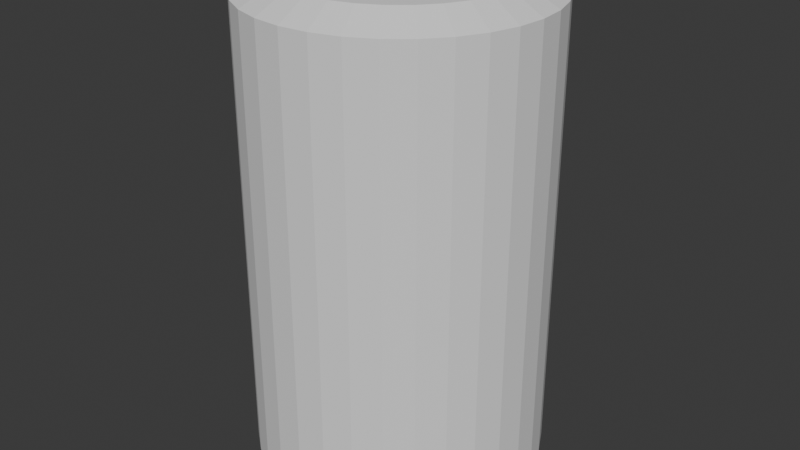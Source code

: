 # Source: dan_soda.blend  (saved by Blender 4.0.36; exported with 4.5.12 LTS)
import bpy
from mathutils import Matrix  # noqa: F401  (used for matrix-valued properties, if any)

bpy.ops.wm.read_factory_settings(use_empty=True)
scene = bpy.context.scene
scene.name = 'Scene'

# ---- collections
col_collection = bpy.data.collections.new('Collection'); scene.collection.children.link(col_collection)

# ---- world
world_world = bpy.data.worlds.new('World'); scene.world = world_world
world_world.use_nodes = True; world_world.node_tree.nodes.clear()
_N = world_world.node_tree.nodes; _L = world_world.node_tree.links
n0 = _N.new('ShaderNodeOutputWorld'); n0.name = 'World Output'; n0.location = (300, 300)
n1 = _N.new('ShaderNodeBackground'); n1.name = 'Background'; n1.location = (10, 300)
n1.inputs[0].default_value = (0.05088, 0.05088, 0.05088, 1.0)
_L.new(n1.outputs[0], n0.inputs[0])
n0.is_active_output = True
world_world.color = (0.05088, 0.05088, 0.05088)
world_world.use_sun_shadow = False
world_world.sun_shadow_jitter_overblur = 0.0

# ---- meshes
me_cylinder = bpy.data.meshes.new('Cylinder')
me_cylinder.from_pydata([(0.5346, 0.05508, 1.64), (0.6075, 0.05402, 1.64), (0.6179, 0.05088, 1.64), (0.6274, 0.04579, 1.64), (0.6357, 0.03894, 1.64), (0.6426, 0.0306, 1.64), (0.6477, 0.02108, 1.64), (0.6508, 0.01074, 1.64), (0.6519, 4.019e-09, 1.64), (0.6508, -0.01074, 1.64), (0.6477, -0.02108, 1.64), (0.6426, -0.0306, 1.64), (0.6357, -0.03894, 1.64), (0.6274, -0.04579, 1.64), (0.6179, -0.05088, 1.64), (0.6075, -0.05402, 1.64), (0.5346, -0.05508, 1.64), (0.4616, -0.05402, 1.64), (0.4512, -0.05088, 1.64), (0.4417, -0.04579, 1.64), (0.4334, -0.03894, 1.64), (0.4265, -0.0306, 1.64), (0.4214, -0.02108, 1.64), (0.4183, -0.01074, 1.64), (0.4172, 4.019e-09, 1.64), (0.4183, 0.01074, 1.64), (0.4214, 0.02108, 1.64), (0.4265, 0.0306, 1.64), (0.4334, 0.03894, 1.64), (0.4417, 0.04579, 1.64), (0.4512, 0.05088, 1.64), (0.4616, 0.05402, 1.64), (0.1951, 0.9808, 1.575), (0.0, 1.0, 1.575), (0.3827, 0.9239, 1.575), (0.5556, 0.8315, 1.575), (0.7071, 0.7071, 1.575), (0.8315, 0.5556, 1.575), (0.9239, 0.3827, 1.575), (0.9808, 0.1951, 1.575), (1.0, 0.0, 1.575), (0.9808, -0.1951, 1.575), (0.9239, -0.3827, 1.575), (0.8315, -0.5556, 1.575), (0.7071, -0.7071, 1.575), (0.5556, -0.8315, 1.575), (0.3827, -0.9239, 1.575), (0.1951, -0.9808, 1.575), (0.0, -1.0, 1.575), (-0.1951, -0.9808, 1.575), (-0.3827, -0.9239, 1.575), (-0.5556, -0.8315, 1.575), (-0.7071, -0.7071, 1.575), (-0.8315, -0.5556, 1.575), (-0.9239, -0.3827, 1.575), (-0.9808, -0.1951, 1.575), (-1.0, 0.0, 1.575), (-0.9808, 0.1951, 1.575), (-0.9239, 0.3827, 1.575), (-0.8315, 0.5556, 1.575), (-0.7071, 0.7071, 1.575), (-0.5556, 0.8315, 1.575), (-0.3827, 0.9239, 1.575), (-0.1951, 0.9808, 1.575), (0.1545, 0.7766, 1.691), (0.0, 0.7918, 1.691), (0.303, 0.7315, 1.691), (0.4399, 0.6584, 1.691), (0.5599, 0.5599, 1.691), (0.6584, 0.4399, 1.691), (0.7315, 0.303, 1.691), (0.7766, 0.1545, 1.691), (0.7918, 0.0, 1.691), (0.7766, -0.1545, 1.691), (0.7315, -0.303, 1.691), (0.6584, -0.4399, 1.691), (0.5599, -0.5599, 1.691), (0.4399, -0.6584, 1.691), (0.303, -0.7315, 1.691), (0.1545, -0.7766, 1.691), (0.0, -0.7918, 1.691), (-0.1545, -0.7766, 1.691), (-0.303, -0.7315, 1.691), (-0.4399, -0.6584, 1.691), (-0.5599, -0.5599, 1.691), (-0.6584, -0.4399, 1.691), (-0.7315, -0.303, 1.691), (-0.7766, -0.1545, 1.691), (-0.7918, 0.0, 1.691), (-0.7766, 0.1545, 1.691), (-0.7315, 0.303, 1.691), (-0.6584, 0.4399, 1.691), (-0.5599, 0.5599, 1.691), (-0.4399, 0.6584, 1.691), (-0.303, 0.7315, 1.691), (-0.1545, 0.7766, 1.691), (0.0, 0.6812, -1.64), (0.1329, 0.6681, -1.64), (0.2607, 0.6293, -1.64), (0.3785, 0.5664, -1.64), (0.4817, 0.4817, -1.64), (0.5664, 0.3785, -1.64), (0.6293, 0.2607, -1.64), (0.6681, 0.1329, -1.64), (0.6812, 0.0, -1.64), (0.6681, -0.1329, -1.64), (0.6293, -0.2607, -1.64), (0.5664, -0.3785, -1.64), (0.4817, -0.4817, -1.64), (0.3785, -0.5664, -1.64), (0.2607, -0.6293, -1.64), (0.1329, -0.6681, -1.64), (0.0, -0.6812, -1.64), (-0.1329, -0.6681, -1.64), (-0.2607, -0.6293, -1.64), (-0.3785, -0.5664, -1.64), (-0.4817, -0.4817, -1.64), (-0.5664, -0.3785, -1.64), (-0.6293, -0.2607, -1.64), (-0.6681, -0.1329, -1.64), (-0.6812, 0.0, -1.64), (-0.6681, 0.1329, -1.64), (-0.6293, 0.2607, -1.64), (-0.5664, 0.3785, -1.64), (-0.4817, 0.4817, -1.64), (-0.3785, 0.5664, -1.64), (-0.2607, 0.6293, -1.64), (-0.1329, 0.6681, -1.64), (0.1951, 0.9808, -1.575), (0.0, 1.0, -1.575), (0.3827, 0.9239, -1.575), (0.5556, 0.8315, -1.575), (0.7071, 0.7071, -1.575), (0.8315, 0.5556, -1.575), (0.9239, 0.3827, -1.575), (0.9808, 0.1951, -1.575), (1.0, 0.0, -1.575), (0.9808, -0.1951, -1.575), (0.9239, -0.3827, -1.575), (0.8315, -0.5556, -1.575), (0.7071, -0.7071, -1.575), (0.5556, -0.8315, -1.575), (0.3827, -0.9239, -1.575), (0.1951, -0.9808, -1.575), (0.0, -1.0, -1.575), (-0.1951, -0.9808, -1.575), (-0.3827, -0.9239, -1.575), (-0.5556, -0.8315, -1.575), (-0.7071, -0.7071, -1.575), (-0.8315, -0.5556, -1.575), (-0.9239, -0.3827, -1.575), (-0.9808, -0.1951, -1.575), (-1.0, 0.0, -1.575), (-0.9808, 0.1951, -1.575), (-0.9239, 0.3827, -1.575), (-0.8315, 0.5556, -1.575), (-0.7071, 0.7071, -1.575), (-0.5556, 0.8315, -1.575), (-0.3827, 0.9239, -1.575), (-0.1951, 0.9808, -1.575), (0.1545, 0.7766, -1.691), (0.0, 0.7918, -1.691), (0.303, 0.7315, -1.691), (0.4399, 0.6584, -1.691), (0.5599, 0.5599, -1.691), (0.6584, 0.4399, -1.691), (0.7315, 0.303, -1.691), (0.7766, 0.1545, -1.691), (0.7918, 0.0, -1.691), (0.7766, -0.1545, -1.691), (0.7315, -0.303, -1.691), (0.6584, -0.4399, -1.691), (0.5599, -0.5599, -1.691), (0.4399, -0.6584, -1.691), (0.303, -0.7315, -1.691), (0.1545, -0.7766, -1.691), (0.0, -0.7918, -1.691), (-0.1545, -0.7766, -1.691), (-0.303, -0.7315, -1.691), (-0.4399, -0.6584, -1.691), (-0.5599, -0.5599, -1.691), (-0.6584, -0.4399, -1.691), (-0.7315, -0.303, -1.691), (-0.7766, -0.1545, -1.691), (-0.7918, 0.0, -1.691), (-0.7766, 0.1545, -1.691), (-0.7315, 0.303, -1.691), (-0.6584, 0.4399, -1.691), (-0.5599, 0.5599, -1.691), (-0.4399, 0.6584, -1.691), (-0.303, 0.7315, -1.691), (-0.1545, 0.7766, -1.691), (0.1329, 0.6681, 1.64), (0.0, 0.6812, 1.64), (0.2607, 0.6293, 1.64), (0.3785, 0.5664, 1.64), (0.4817, 0.4817, 1.64), (0.5664, 0.3785, 1.64), (0.6293, 0.2607, 1.64), (0.6681, 0.1329, 1.64), (0.6812, 0.0, 1.64), (0.6681, -0.1329, 1.64), (0.6293, -0.2607, 1.64), (0.5664, -0.3785, 1.64), (0.4817, -0.4817, 1.64), (0.3785, -0.5664, 1.64), (0.2607, -0.6293, 1.64), (0.1329, -0.6681, 1.64), (0.0, -0.6812, 1.64), (-0.1329, -0.6681, 1.64), (-0.2607, -0.6293, 1.64), (-0.3785, -0.5664, 1.64), (-0.4817, -0.4817, 1.64), (-0.5664, -0.3785, 1.64), (-0.6293, -0.2607, 1.64), (-0.6681, -0.1329, 1.64), (-0.6812, 0.0, 1.64), (-0.6681, 0.1329, 1.64), (-0.6293, 0.2607, 1.64), (-0.5664, 0.3785, 1.64), (-0.4817, 0.4817, 1.64), (-0.3785, 0.5664, 1.64), (-0.2607, 0.6293, 1.64), (-0.1329, 0.6681, 1.64)], [], [(95, 63, 62, 94), (1, 0, 31, 30, 29, 28, 27, 26, 25, 24, 23, 22, 21, 20, 19, 18, 17, 16, 15, 14, 13, 12, 11, 10, 9, 8, 7, 6, 5, 4, 3, 2), (65, 64, 32, 33), (64, 66, 34, 32), (66, 67, 35, 34), (67, 68, 36, 35), (68, 69, 37, 36), (69, 70, 38, 37), (70, 71, 39, 38), (71, 72, 40, 39), (72, 73, 41, 40), (73, 74, 42, 41), (74, 75, 43, 42), (75, 76, 44, 43), (76, 77, 45, 44), (77, 78, 46, 45), (78, 79, 47, 46), (79, 80, 48, 47), (80, 81, 49, 48), (81, 82, 50, 49), (82, 83, 51, 50), (83, 84, 52, 51), (84, 85, 53, 52), (85, 86, 54, 53), (86, 87, 55, 54), (87, 88, 56, 55), (88, 89, 57, 56), (89, 90, 58, 57), (90, 91, 59, 58), (91, 92, 60, 59), (92, 93, 61, 60), (93, 94, 62, 61), (33, 32, 128, 129), (95, 65, 33, 63), (193, 192, 64, 65), (192, 194, 66, 64), (194, 195, 67, 66), (195, 196, 68, 67), (196, 197, 69, 68), (197, 198, 70, 69), (198, 199, 71, 70), (199, 200, 72, 71), (200, 201, 73, 72), (201, 202, 74, 73), (202, 203, 75, 74), (203, 204, 76, 75), (204, 205, 77, 76), (205, 206, 78, 77), (206, 207, 79, 78), (207, 208, 80, 79), (208, 209, 81, 80), (209, 210, 82, 81), (210, 211, 83, 82), (211, 212, 84, 83), (212, 213, 85, 84), (213, 214, 86, 85), (214, 215, 87, 86), (215, 216, 88, 87), (216, 217, 89, 88), (217, 218, 90, 89), (218, 219, 91, 90), (219, 220, 92, 91), (220, 221, 93, 92), (221, 222, 94, 93), (222, 223, 95, 94), (223, 193, 65, 95), (32, 34, 130, 128), (97, 98, 99, 100, 101, 102, 103, 104, 105, 106, 107, 108, 109, 110, 111, 112, 113, 114, 115, 116, 117, 118, 119, 120, 121, 122, 123, 124, 125, 126, 127, 96), (161, 129, 128, 160), (160, 128, 130, 162), (162, 130, 131, 163), (163, 131, 132, 164), (164, 132, 133, 165), (165, 133, 134, 166), (166, 134, 135, 167), (167, 135, 136, 168), (168, 136, 137, 169), (169, 137, 138, 170), (170, 138, 139, 171), (171, 139, 140, 172), (172, 140, 141, 173), (173, 141, 142, 174), (174, 142, 143, 175), (175, 143, 144, 176), (176, 144, 145, 177), (177, 145, 146, 178), (178, 146, 147, 179), (179, 147, 148, 180), (180, 148, 149, 181), (181, 149, 150, 182), (182, 150, 151, 183), (183, 151, 152, 184), (184, 152, 153, 185), (185, 153, 154, 186), (186, 154, 155, 187), (187, 155, 156, 188), (188, 156, 157, 189), (189, 157, 158, 190), (158, 159, 191, 190), (191, 159, 129, 161), (96, 161, 160, 97), (97, 160, 162, 98), (98, 162, 163, 99), (99, 163, 164, 100), (100, 164, 165, 101), (101, 165, 166, 102), (102, 166, 167, 103), (103, 167, 168, 104), (104, 168, 169, 105), (105, 169, 170, 106), (106, 170, 171, 107), (107, 171, 172, 108), (108, 172, 173, 109), (109, 173, 174, 110), (110, 174, 175, 111), (111, 175, 176, 112), (112, 176, 177, 113), (113, 177, 178, 114), (114, 178, 179, 115), (115, 179, 180, 116), (116, 180, 181, 117), (117, 181, 182, 118), (118, 182, 183, 119), (119, 183, 184, 120), (120, 184, 185, 121), (121, 185, 186, 122), (122, 186, 187, 123), (123, 187, 188, 124), (124, 188, 189, 125), (125, 189, 190, 126), (126, 190, 191, 127), (127, 191, 161, 96), (34, 35, 131, 130), (36, 37, 133, 132), (38, 39, 135, 134), (39, 40, 136, 135), (40, 41, 137, 136), (41, 42, 138, 137), (42, 43, 139, 138), (43, 44, 140, 139), (44, 45, 141, 140), (45, 46, 142, 141), (46, 47, 143, 142), (47, 48, 144, 143), (48, 49, 145, 144), (49, 50, 146, 145), (50, 51, 147, 146), (51, 52, 148, 147), (52, 53, 149, 148), (53, 54, 150, 149), (54, 55, 151, 150), (55, 56, 152, 151), (56, 57, 153, 152), (57, 58, 154, 153), (58, 59, 155, 154), (59, 60, 156, 155), (60, 61, 157, 156), (61, 62, 158, 157), (63, 159, 158, 62), (129, 159, 63, 33), (35, 36, 132, 131), (37, 38, 134, 133), (0, 1, 192, 193), (1, 2, 194, 192), (2, 3, 195, 194), (3, 4, 196, 195), (4, 5, 197, 196), (5, 6, 198, 197), (6, 7, 199, 198), (7, 8, 200, 199), (8, 9, 201, 200), (9, 10, 202, 201), (10, 11, 203, 202), (11, 12, 204, 203), (12, 13, 205, 204), (13, 14, 206, 205), (14, 15, 207, 206), (15, 16, 208, 207), (16, 17, 209, 208), (17, 18, 210, 209), (18, 19, 211, 210), (19, 20, 212, 211), (20, 21, 213, 212), (21, 22, 214, 213), (22, 23, 215, 214), (23, 24, 216, 215), (24, 25, 217, 216), (25, 26, 218, 217), (26, 27, 219, 218), (27, 28, 220, 219), (28, 29, 221, 220), (29, 30, 222, 221), (30, 31, 223, 222), (31, 0, 193, 223)])
_uv = me_cylinder.uv_layers.new(name='UVMap')
_uv.uv.foreach_set('vector', [0.2129, 0.4364, 0.2032, 0.4854, 0.1582, 0.4717, 0.1773, 0.4256, 0.2518, 0.2593, 0.25, 0.2595, 0.2482, 0.2593, 0.2464, 0.2588, 0.2447, 0.2579, 0.2433, 0.2567, 0.2421, 0.2553, 0.2412, 0.2536, 0.2407, 0.2518, 0.2405, 0.25, 0.2407, 0.2482, 0.2412, 0.2464, 0.2421, 0.2447, 0.2433, 0.2433, 0.2447, 0.2421, 0.2464, 0.2412, 0.2482, 0.2407, 0.25, 0.2405, 0.2518, 0.2407, 0.2536, 0.2412, 0.2553, 0.2421, 0.2567, 0.2433, 0.2579, 0.2447, 0.2588, 0.2464, 0.2593, 0.2482, 0.2595, 0.25, 0.2593, 0.2518, 0.2588, 0.2536, 0.2579, 0.2553, 0.2567, 0.2567, 0.2553, 0.2579, 0.2536, 0.2588, 0.25, 0.44, 0.2871, 0.4364, 0.2968, 0.4854, 0.25, 0.49, 0.2871, 0.4364, 0.3227, 0.4256, 0.3418, 0.4717, 0.2968, 0.4854, 0.3227, 0.4256, 0.3556, 0.408, 0.3833, 0.4496, 0.3418, 0.4717, 0.3556, 0.408, 0.3844, 0.3844, 0.4197, 0.4197, 0.3833, 0.4496, 0.3844, 0.3844, 0.408, 0.3556, 0.4496, 0.3833, 0.4197, 0.4197, 0.408, 0.3556, 0.4256, 0.3227, 0.4717, 0.3418, 0.4496, 0.3833, 0.4256, 0.3227, 0.4364, 0.2871, 0.4854, 0.2968, 0.4717, 0.3418, 0.4364, 0.2871, 0.44, 0.25, 0.49, 0.25, 0.4854, 0.2968, 0.44, 0.25, 0.4364, 0.2129, 0.4854, 0.2032, 0.49, 0.25, 0.4364, 0.2129, 0.4256, 0.1773, 0.4717, 0.1582, 0.4854, 0.2032, 0.4256, 0.1773, 0.408, 0.1444, 0.4496, 0.1167, 0.4717, 0.1582, 0.408, 0.1444, 0.3844, 0.1156, 0.4197, 0.08029, 0.4496, 0.1167, 0.3844, 0.1156, 0.3556, 0.09199, 0.3833, 0.05045, 0.4197, 0.08029, 0.3556, 0.09199, 0.3227, 0.07443, 0.3418, 0.02827, 0.3833, 0.05045, 0.3227, 0.07443, 0.2871, 0.06362, 0.2968, 0.01461, 0.3418, 0.02827, 0.2871, 0.06362, 0.25, 0.05997, 0.25, 0.01, 0.2968, 0.01461, 0.25, 0.05997, 0.2129, 0.06362, 0.2032, 0.01461, 0.25, 0.01, 0.2129, 0.06362, 0.1773, 0.07443, 0.1582, 0.02827, 0.2032, 0.01461, 0.1773, 0.07443, 0.1444, 0.09199, 0.1167, 0.05045, 0.1582, 0.02827, 0.1444, 0.09199, 0.1156, 0.1156, 0.08029, 0.08029, 0.1167, 0.05045, 0.1156, 0.1156, 0.09199, 0.1444, 0.05045, 0.1167, 0.08029, 0.08029, 0.09199, 0.1444, 0.07443, 0.1773, 0.02827, 0.1582, 0.05045, 0.1167, 0.07443, 0.1773, 0.06362, 0.2129, 0.01461, 0.2032, 0.02827, 0.1582, 0.06362, 0.2129, 0.05997, 0.25, 0.01, 0.25, 0.01461, 0.2032, 0.05997, 0.25, 0.06362, 0.2871, 0.01461, 0.2968, 0.01, 0.25, 0.06362, 0.2871, 0.07443, 0.3227, 0.02827, 0.3418, 0.01461, 0.2968, 0.07443, 0.3227, 0.09199, 0.3556, 0.05045, 0.3833, 0.02827, 0.3418, 0.09199, 0.3556, 0.1156, 0.3844, 0.08029, 0.4197, 0.05045, 0.3833, 0.1156, 0.3844, 0.1444, 0.408, 0.1167, 0.4496, 0.08029, 0.4197, 0.1444, 0.408, 0.1773, 0.4256, 0.1582, 0.4717, 0.1167, 0.4496, 0.25, 0.49, 0.2968, 0.4854, 0.2968, 0.4854, 0.25, 0.49, 0.2129, 0.4364, 0.25, 0.44, 0.25, 0.49, 0.2032, 0.4854, 0.25, 0.4135, 0.2819, 0.4103, 0.2871, 0.4364, 0.25, 0.44, 0.2819, 0.4103, 0.3126, 0.401, 0.3227, 0.4256, 0.2871, 0.4364, 0.3126, 0.401, 0.3408, 0.3859, 0.3556, 0.408, 0.3227, 0.4256, 0.3408, 0.3859, 0.3656, 0.3656, 0.3844, 0.3844, 0.3556, 0.408, 0.3656, 0.3656, 0.3859, 0.3408, 0.408, 0.3556, 0.3844, 0.3844, 0.3859, 0.3408, 0.401, 0.3126, 0.4256, 0.3227, 0.408, 0.3556, 0.401, 0.3126, 0.4103, 0.2819, 0.4364, 0.2871, 0.4256, 0.3227, 0.4103, 0.2819, 0.4135, 0.25, 0.44, 0.25, 0.4364, 0.2871, 0.4135, 0.25, 0.4103, 0.2181, 0.4364, 0.2129, 0.44, 0.25, 0.4103, 0.2181, 0.401, 0.1874, 0.4256, 0.1773, 0.4364, 0.2129, 0.401, 0.1874, 0.3859, 0.1592, 0.408, 0.1444, 0.4256, 0.1773, 0.3859, 0.1592, 0.3656, 0.1344, 0.3844, 0.1156, 0.408, 0.1444, 0.3656, 0.1344, 0.3408, 0.1141, 0.3556, 0.09199, 0.3844, 0.1156, 0.3408, 0.1141, 0.3126, 0.09896, 0.3227, 0.07443, 0.3556, 0.09199, 0.3126, 0.09896, 0.2819, 0.08965, 0.2871, 0.06362, 0.3227, 0.07443, 0.2819, 0.08965, 0.25, 0.08651, 0.25, 0.05997, 0.2871, 0.06362, 0.25, 0.08651, 0.2181, 0.08965, 0.2129, 0.06362, 0.25, 0.05997, 0.2181, 0.08965, 0.1874, 0.09896, 0.1773, 0.07443, 0.2129, 0.06362, 0.1874, 0.09896, 0.1592, 0.1141, 0.1444, 0.09199, 0.1773, 0.07443, 0.1592, 0.1141, 0.1344, 0.1344, 0.1156, 0.1156, 0.1444, 0.09199, 0.1344, 0.1344, 0.1141, 0.1592, 0.09199, 0.1444, 0.1156, 0.1156, 0.1141, 0.1592, 0.09896, 0.1874, 0.07443, 0.1773, 0.09199, 0.1444, 0.09896, 0.1874, 0.08965, 0.2181, 0.06362, 0.2129, 0.07443, 0.1773, 0.08965, 0.2181, 0.08651, 0.25, 0.05997, 0.25, 0.06362, 0.2129, 0.08651, 0.25, 0.08965, 0.2819, 0.06362, 0.2871, 0.05997, 0.25, 0.08965, 0.2819, 0.09896, 0.3126, 0.07443, 0.3227, 0.06362, 0.2871, 0.09896, 0.3126, 0.1141, 0.3408, 0.09199, 0.3556, 0.07443, 0.3227, 0.1141, 0.3408, 0.1344, 0.3656, 0.1156, 0.3844, 0.09199, 0.3556, 0.1344, 0.3656, 0.1592, 0.3859, 0.1444, 0.408, 0.1156, 0.3844, 0.1592, 0.3859, 0.1874, 0.401, 0.1773, 0.4256, 0.1444, 0.408, 0.1874, 0.401, 0.2181, 0.4103, 0.2129, 0.4364, 0.1773, 0.4256, 0.2181, 0.4103, 0.25, 0.4135, 0.25, 0.44, 0.2129, 0.4364, 0.2968, 0.4854, 0.3418, 0.4717, 0.3418, 0.4717, 0.2968, 0.4854, 0.2819, 0.4103, 0.3126, 0.401, 0.3408, 0.3859, 0.3656, 0.3656, 0.3859, 0.3408, 0.401, 0.3126, 0.4103, 0.2819, 0.4135, 0.25, 0.4103, 0.2181, 0.401, 0.1874, 0.3859, 0.1592, 0.3656, 0.1344, 0.3408, 0.1141, 0.3126, 0.09896, 0.2819, 0.08965, 0.25, 0.08651, 0.2181, 0.08965, 0.1874, 0.09896, 0.1592, 0.1141, 0.1344, 0.1344, 0.1141, 0.1592, 0.09896, 0.1874, 0.08965, 0.2181, 0.08651, 0.25, 0.08965, 0.2819, 0.09896, 0.3126, 0.1141, 0.3408, 0.1344, 0.3656, 0.1592, 0.3859, 0.1874, 0.401, 0.2181, 0.4103, 0.25, 0.4135, 0.25, 0.44, 0.25, 0.49, 0.2968, 0.4854, 0.2871, 0.4364, 0.2871, 0.4364, 0.2968, 0.4854, 0.3418, 0.4717, 0.3227, 0.4256, 0.3227, 0.4256, 0.3418, 0.4717, 0.3833, 0.4496, 0.3556, 0.408, 0.3556, 0.408, 0.3833, 0.4496, 0.4197, 0.4197, 0.3844, 0.3844, 0.3844, 0.3844, 0.4197, 0.4197, 0.4496, 0.3833, 0.408, 0.3556, 0.408, 0.3556, 0.4496, 0.3833, 0.4717, 0.3418, 0.4256, 0.3227, 0.4256, 0.3227, 0.4717, 0.3418, 0.4854, 0.2968, 0.4364, 0.2871, 0.4364, 0.2871, 0.4854, 0.2968, 0.49, 0.25, 0.44, 0.25, 0.44, 0.25, 0.49, 0.25, 0.4854, 0.2032, 0.4364, 0.2129, 0.4364, 0.2129, 0.4854, 0.2032, 0.4717, 0.1582, 0.4256, 0.1773, 0.4256, 0.1773, 0.4717, 0.1582, 0.4496, 0.1167, 0.408, 0.1444, 0.408, 0.1444, 0.4496, 0.1167, 0.4197, 0.08029, 0.3844, 0.1156, 0.3844, 0.1156, 0.4197, 0.08029, 0.3833, 0.05045, 0.3556, 0.09199, 0.3556, 0.09199, 0.3833, 0.05045, 0.3418, 0.02827, 0.3227, 0.07443, 0.3227, 0.07443, 0.3418, 0.02827, 0.2968, 0.01461, 0.2871, 0.06362, 0.2871, 0.06362, 0.2968, 0.01461, 0.25, 0.01, 0.25, 0.05997, 0.25, 0.05997, 0.25, 0.01, 0.2032, 0.01461, 0.2129, 0.06362, 0.2129, 0.06362, 0.2032, 0.01461, 0.1582, 0.02827, 0.1773, 0.07443, 0.1773, 0.07443, 0.1582, 0.02827, 0.1167, 0.05045, 0.1444, 0.09199, 0.1444, 0.09199, 0.1167, 0.05045, 0.08029, 0.08029, 0.1156, 0.1156, 0.1156, 0.1156, 0.08029, 0.08029, 0.05045, 0.1167, 0.09199, 0.1444, 0.09199, 0.1444, 0.05045, 0.1167, 0.02827, 0.1582, 0.07443, 0.1773, 0.07443, 0.1773, 0.02827, 0.1582, 0.01461, 0.2032, 0.06362, 0.2129, 0.06362, 0.2129, 0.01461, 0.2032, 0.01, 0.25, 0.05997, 0.25, 0.05997, 0.25, 0.01, 0.25, 0.01461, 0.2968, 0.06362, 0.2871, 0.06362, 0.2871, 0.01461, 0.2968, 0.02827, 0.3418, 0.07443, 0.3227, 0.07443, 0.3227, 0.02827, 0.3418, 0.05045, 0.3833, 0.09199, 0.3556, 0.09199, 0.3556, 0.05045, 0.3833, 0.08029, 0.4197, 0.1156, 0.3844, 0.1156, 0.3844, 0.08029, 0.4197, 0.1167, 0.4496, 0.1444, 0.408, 0.1444, 0.408, 0.1167, 0.4496, 0.1582, 0.4717, 0.1773, 0.4256, 0.1582, 0.4717, 0.2032, 0.4854, 0.2129, 0.4364, 0.1773, 0.4256, 0.2129, 0.4364, 0.2032, 0.4854, 0.25, 0.49, 0.25, 0.44, 0.25, 0.4135, 0.25, 0.44, 0.2871, 0.4364, 0.2819, 0.4103, 0.2819, 0.4103, 0.2871, 0.4364, 0.3227, 0.4256, 0.3126, 0.401, 0.3126, 0.401, 0.3227, 0.4256, 0.3556, 0.408, 0.3408, 0.3859, 0.3408, 0.3859, 0.3556, 0.408, 0.3844, 0.3844, 0.3656, 0.3656, 0.3656, 0.3656, 0.3844, 0.3844, 0.408, 0.3556, 0.3859, 0.3408, 0.3859, 0.3408, 0.408, 0.3556, 0.4256, 0.3227, 0.401, 0.3126, 0.401, 0.3126, 0.4256, 0.3227, 0.4364, 0.2871, 0.4103, 0.2819, 0.4103, 0.2819, 0.4364, 0.2871, 0.44, 0.25, 0.4135, 0.25, 0.4135, 0.25, 0.44, 0.25, 0.4364, 0.2129, 0.4103, 0.2181, 0.4103, 0.2181, 0.4364, 0.2129, 0.4256, 0.1773, 0.401, 0.1874, 0.401, 0.1874, 0.4256, 0.1773, 0.408, 0.1444, 0.3859, 0.1592, 0.3859, 0.1592, 0.408, 0.1444, 0.3844, 0.1156, 0.3656, 0.1344, 0.3656, 0.1344, 0.3844, 0.1156, 0.3556, 0.09199, 0.3408, 0.1141, 0.3408, 0.1141, 0.3556, 0.09199, 0.3227, 0.07443, 0.3126, 0.09896, 0.3126, 0.09896, 0.3227, 0.07443, 0.2871, 0.06362, 0.2819, 0.08965, 0.2819, 0.08965, 0.2871, 0.06362, 0.25, 0.05997, 0.25, 0.08651, 0.25, 0.08651, 0.25, 0.05997, 0.2129, 0.06362, 0.2181, 0.08965, 0.2181, 0.08965, 0.2129, 0.06362, 0.1773, 0.07443, 0.1874, 0.09896, 0.1874, 0.09896, 0.1773, 0.07443, 0.1444, 0.09199, 0.1592, 0.1141, 0.1592, 0.1141, 0.1444, 0.09199, 0.1156, 0.1156, 0.1344, 0.1344, 0.1344, 0.1344, 0.1156, 0.1156, 0.09199, 0.1444, 0.1141, 0.1592, 0.1141, 0.1592, 0.09199, 0.1444, 0.07443, 0.1773, 0.09896, 0.1874, 0.09896, 0.1874, 0.07443, 0.1773, 0.06362, 0.2129, 0.08965, 0.2181, 0.08965, 0.2181, 0.06362, 0.2129, 0.05997, 0.25, 0.08651, 0.25, 0.08651, 0.25, 0.05997, 0.25, 0.06362, 0.2871, 0.08965, 0.2819, 0.08965, 0.2819, 0.06362, 0.2871, 0.07443, 0.3227, 0.09896, 0.3126, 0.09896, 0.3126, 0.07443, 0.3227, 0.09199, 0.3556, 0.1141, 0.3408, 0.1141, 0.3408, 0.09199, 0.3556, 0.1156, 0.3844, 0.1344, 0.3656, 0.1344, 0.3656, 0.1156, 0.3844, 0.1444, 0.408, 0.1592, 0.3859, 0.1592, 0.3859, 0.1444, 0.408, 0.1773, 0.4256, 0.1874, 0.401, 0.1874, 0.401, 0.1773, 0.4256, 0.2129, 0.4364, 0.2181, 0.4103, 0.2181, 0.4103, 0.2129, 0.4364, 0.25, 0.44, 0.25, 0.4135, 0.3418, 0.4717, 0.3833, 0.4496, 0.3833, 0.4496, 0.3418, 0.4717, 0.4197, 0.4197, 0.4496, 0.3833, 0.4496, 0.3833, 0.4197, 0.4197, 0.4717, 0.3418, 0.4854, 0.2968, 0.4854, 0.2968, 0.4717, 0.3418, 0.4854, 0.2968, 0.49, 0.25, 0.49, 0.25, 0.4854, 0.2968, 0.49, 0.25, 0.4854, 0.2032, 0.4854, 0.2032, 0.49, 0.25, 0.4854, 0.2032, 0.4717, 0.1582, 0.4717, 0.1582, 0.4854, 0.2032, 0.4717, 0.1582, 0.4496, 0.1167, 0.4496, 0.1167, 0.4717, 0.1582, 0.4496, 0.1167, 0.4197, 0.08029, 0.4197, 0.08029, 0.4496, 0.1167, 0.4197, 0.08029, 0.3833, 0.05045, 0.3833, 0.05045, 0.4197, 0.08029, 0.3833, 0.05045, 0.3418, 0.02827, 0.3418, 0.02827, 0.3833, 0.05045, 0.3418, 0.02827, 0.2968, 0.01461, 0.2968, 0.01461, 0.3418, 0.02827, 0.2968, 0.01461, 0.25, 0.01, 0.25, 0.01, 0.2968, 0.01461, 0.25, 0.01, 0.2032, 0.01461, 0.2032, 0.01461, 0.25, 0.01, 0.2032, 0.01461, 0.1582, 0.02827, 0.1582, 0.02827, 0.2032, 0.01461, 0.1582, 0.02827, 0.1167, 0.05045, 0.1167, 0.05045, 0.1582, 0.02827, 0.1167, 0.05045, 0.08029, 0.08029, 0.08029, 0.08029, 0.1167, 0.05045, 0.08029, 0.08029, 0.05045, 0.1167, 0.05045, 0.1167, 0.08029, 0.08029, 0.05045, 0.1167, 0.02827, 0.1582, 0.02827, 0.1582, 0.05045, 0.1167, 0.02827, 0.1582, 0.01461, 0.2032, 0.01461, 0.2032, 0.02827, 0.1582, 0.01461, 0.2032, 0.01, 0.25, 0.01, 0.25, 0.01461, 0.2032, 0.01, 0.25, 0.01461, 0.2968, 0.01461, 0.2968, 0.01, 0.25, 0.01461, 0.2968, 0.02827, 0.3418, 0.02827, 0.3418, 0.01461, 0.2968, 0.02827, 0.3418, 0.05045, 0.3833, 0.05045, 0.3833, 0.02827, 0.3418, 0.05045, 0.3833, 0.08029, 0.4197, 0.08029, 0.4197, 0.05045, 0.3833, 0.08029, 0.4197, 0.1167, 0.4496, 0.1167, 0.4496, 0.08029, 0.4197, 0.1167, 0.4496, 0.1582, 0.4717, 0.1582, 0.4717, 0.1167, 0.4496, 0.2032, 0.4854, 0.2032, 0.4854, 0.1582, 0.4717, 0.1582, 0.4717, 0.25, 0.49, 0.2032, 0.4854, 0.2032, 0.4854, 0.25, 0.49, 0.3833, 0.4496, 0.4197, 0.4197, 0.4197, 0.4197, 0.3833, 0.4496, 0.4496, 0.3833, 0.4717, 0.3418, 0.4717, 0.3418, 0.4496, 0.3833, 0.25, 0.2595, 0.2518, 0.2593, 0.2819, 0.4103, 0.25, 0.4135, 0.2518, 0.2593, 0.2536, 0.2588, 0.3126, 0.401, 0.2819, 0.4103, 0.2536, 0.2588, 0.2553, 0.2579, 0.3408, 0.3859, 0.3126, 0.401, 0.2553, 0.2579, 0.2567, 0.2567, 0.3656, 0.3656, 0.3408, 0.3859, 0.2567, 0.2567, 0.2579, 0.2553, 0.3859, 0.3408, 0.3656, 0.3656, 0.2579, 0.2553, 0.2588, 0.2536, 0.401, 0.3126, 0.3859, 0.3408, 0.2588, 0.2536, 0.2593, 0.2518, 0.4103, 0.2819, 0.401, 0.3126, 0.2593, 0.2518, 0.2595, 0.25, 0.4135, 0.25, 0.4103, 0.2819, 0.2595, 0.25, 0.2593, 0.2482, 0.4103, 0.2181, 0.4135, 0.25, 0.2593, 0.2482, 0.2588, 0.2464, 0.401, 0.1874, 0.4103, 0.2181, 0.2588, 0.2464, 0.2579, 0.2447, 0.3859, 0.1592, 0.401, 0.1874, 0.2579, 0.2447, 0.2567, 0.2433, 0.3656, 0.1344, 0.3859, 0.1592, 0.2567, 0.2433, 0.2553, 0.2421, 0.3408, 0.1141, 0.3656, 0.1344, 0.2553, 0.2421, 0.2536, 0.2412, 0.3126, 0.09896, 0.3408, 0.1141, 0.2536, 0.2412, 0.2518, 0.2407, 0.2819, 0.08965, 0.3126, 0.09896, 0.2518, 0.2407, 0.25, 0.2405, 0.25, 0.08651, 0.2819, 0.08965, 0.25, 0.2405, 0.2482, 0.2407, 0.2181, 0.08965, 0.25, 0.08651, 0.2482, 0.2407, 0.2464, 0.2412, 0.1874, 0.09896, 0.2181, 0.08965, 0.2464, 0.2412, 0.2447, 0.2421, 0.1592, 0.1141, 0.1874, 0.09896, 0.2447, 0.2421, 0.2433, 0.2433, 0.1344, 0.1344, 0.1592, 0.1141, 0.2433, 0.2433, 0.2421, 0.2447, 0.1141, 0.1592, 0.1344, 0.1344, 0.2421, 0.2447, 0.2412, 0.2464, 0.09896, 0.1874, 0.1141, 0.1592, 0.2412, 0.2464, 0.2407, 0.2482, 0.08965, 0.2181, 0.09896, 0.1874, 0.2407, 0.2482, 0.2405, 0.25, 0.08651, 0.25, 0.08965, 0.2181, 0.2405, 0.25, 0.2407, 0.2518, 0.08965, 0.2819, 0.08651, 0.25, 0.2407, 0.2518, 0.2412, 0.2536, 0.09896, 0.3126, 0.08965, 0.2819, 0.2412, 0.2536, 0.2421, 0.2553, 0.1141, 0.3408, 0.09896, 0.3126, 0.2421, 0.2553, 0.2433, 0.2567, 0.1344, 0.3656, 0.1141, 0.3408, 0.2433, 0.2567, 0.2447, 0.2579, 0.1592, 0.3859, 0.1344, 0.3656, 0.2447, 0.2579, 0.2464, 0.2588, 0.1874, 0.401, 0.1592, 0.3859, 0.2464, 0.2588, 0.2482, 0.2593, 0.2181, 0.4103, 0.1874, 0.401, 0.2482, 0.2593, 0.25, 0.2595, 0.25, 0.4135, 0.2181, 0.4103])
me_cylinder.update()
me_cylinder_001 = bpy.data.meshes.new('Cylinder.001')
me_cylinder_001.from_pydata([(0.3987, 0.05496, 1.68), (0.364, 0.05386, 1.694), (0.3542, 0.0506, 1.699), (0.3451, 0.04532, 1.702), (0.3371, 0.0382, 1.706), (0.3305, 0.02953, 1.709), (0.3257, 0.01963, 1.711), (0.3227, 0.008894, 1.712), (0.3217, -0.002271, 1.712), (0.3227, -0.01344, 1.712), (0.3257, -0.02417, 1.711), (0.3305, -0.03407, 1.709), (0.3371, -0.04274, 1.706), (0.3451, -0.04986, 1.702), (0.3542, -0.05515, 1.699), (0.364, -0.0584, 1.694), (0.3987, -0.0595, 1.68), (0.4333, -0.0584, 1.665), (0.4432, -0.05515, 1.66), (0.4522, -0.04986, 1.657), (0.4602, -0.04274, 1.653), (0.4668, -0.03407, 1.65), (0.4716, -0.02417, 1.648), (0.4746, -0.01344, 1.647), (0.4756, -0.002271, 1.647), (0.4746, 0.008894, 1.647), (0.4716, 0.01963, 1.648), (0.4668, 0.02953, 1.65), (0.4602, 0.0382, 1.653), (0.4522, 0.04532, 1.657), (0.4432, 0.0506, 1.66), (0.4333, 0.05386, 1.665), (0.3828, 0.01889, 1.686), (0.3666, 0.018, 1.693), (0.3631, 0.01597, 1.695), (0.36, 0.01325, 1.696), (0.3575, 0.00992, 1.697), (0.3557, 0.006127, 1.698), (0.3545, 0.00201, 1.698), (0.3541, -0.002271, 1.699), (0.3545, -0.006552, 1.698), (0.3557, -0.01067, 1.698), (0.3575, -0.01446, 1.697), (0.36, -0.01779, 1.696), (0.3631, -0.02052, 1.695), (0.3666, -0.02254, 1.693), (0.3828, -0.02344, 1.686), (0.3799, -0.002271, 1.688), (0.4269, -0.0304, 1.667), (0.4305, -0.02922, 1.666), (0.4145, -0.03079, 1.673), (0.4351, -0.02652, 1.664), (0.4391, -0.02289, 1.662), (0.4425, -0.01847, 1.661), (0.445, -0.01343, 1.66), (0.4465, -0.007961, 1.659), (0.447, -0.002271, 1.659), (0.4465, 0.003419, 1.659), (0.445, 0.00889, 1.66), (0.4425, 0.01393, 1.661), (0.4391, 0.01835, 1.662), (0.4351, 0.02198, 1.664), (0.4305, 0.02467, 1.666), (0.4269, 0.02586, 1.667), (0.4063, -0.002271, 1.676), (0.4145, 0.02625, 1.673), (0.4083, 0.01209, 1.675), (0.4083, -0.01663, 1.675), (0.4009, 0.05496, 1.685), (0.3663, 0.05386, 1.7), (0.3564, 0.0506, 1.704), (0.3473, 0.04532, 1.708), (0.3394, 0.0382, 1.711), (0.3328, 0.02953, 1.714), (0.328, 0.01963, 1.716), (0.325, 0.008894, 1.717), (0.3239, -0.002271, 1.718), (0.325, -0.01344, 1.717), (0.328, -0.02417, 1.716), (0.3328, -0.03407, 1.714), (0.3394, -0.04274, 1.711), (0.3473, -0.04986, 1.708), (0.3564, -0.05515, 1.704), (0.3663, -0.0584, 1.7), (0.4009, -0.0595, 1.685), (0.4355, -0.0584, 1.67), (0.4454, -0.05515, 1.666), (0.4545, -0.04986, 1.662), (0.4625, -0.04274, 1.658), (0.469, -0.03407, 1.656), (0.4739, -0.02417, 1.654), (0.4769, -0.01344, 1.652), (0.4779, -0.002271, 1.652), (0.4769, 0.008894, 1.652), (0.4739, 0.01963, 1.654), (0.469, 0.02953, 1.656), (0.4625, 0.0382, 1.658), (0.4545, 0.04532, 1.662), (0.4454, 0.0506, 1.666), (0.4355, 0.05386, 1.67), (0.385, 0.01889, 1.692), (0.3688, 0.018, 1.699), (0.3654, 0.01597, 1.7), (0.3623, 0.01325, 1.701), (0.3598, 0.00992, 1.702), (0.3579, 0.006127, 1.703), (0.3568, 0.00201, 1.704), (0.3564, -0.002271, 1.704), (0.3568, -0.006552, 1.704), (0.3579, -0.01067, 1.703), (0.3598, -0.01446, 1.702), (0.3623, -0.01779, 1.701), (0.3654, -0.02052, 1.7), (0.3688, -0.02254, 1.699), (0.385, -0.02344, 1.692), (0.3822, -0.002271, 1.693), (0.4291, -0.0304, 1.673), (0.4327, -0.02922, 1.671), (0.4168, -0.03079, 1.678), (0.4374, -0.02652, 1.669), (0.4414, -0.02289, 1.668), (0.4447, -0.01847, 1.666), (0.4472, -0.01343, 1.665), (0.4488, -0.007961, 1.664), (0.4493, -0.002271, 1.664), (0.4488, 0.003419, 1.664), (0.4472, 0.00889, 1.665), (0.4447, 0.01393, 1.666), (0.4414, 0.01835, 1.668), (0.4374, 0.02198, 1.669), (0.4327, 0.02467, 1.671), (0.4291, 0.02586, 1.673), (0.4086, -0.002271, 1.682), (0.4168, 0.02625, 1.678), (0.4105, 0.01209, 1.681), (0.4105, -0.01663, 1.681)], [], [(32, 1, 0), (33, 2, 1, 32), (34, 3, 2, 33), (35, 4, 3, 34), (36, 5, 4, 35), (37, 6, 5, 36), (38, 7, 6, 37), (39, 8, 7, 38), (40, 9, 8, 39), (41, 10, 9, 40), (42, 11, 10, 41), (43, 12, 11, 42), (44, 13, 12, 43), (45, 14, 13, 44), (46, 15, 14, 45), (46, 16, 15), (48, 17, 16, 50), (49, 18, 17, 48), (51, 19, 18, 49), (52, 20, 19, 51), (53, 21, 20, 52), (54, 22, 21, 53), (55, 23, 22, 54), (56, 24, 23, 55), (57, 25, 24, 56), (58, 26, 25, 57), (59, 27, 26, 58), (60, 28, 27, 59), (61, 29, 28, 60), (62, 30, 29, 61), (63, 31, 30, 62), (65, 0, 31, 63), (66, 32, 0, 65), (50, 16, 46, 67), (64, 47, 32, 66), (67, 46, 47, 64), (100, 68, 69), (101, 100, 69, 70), (102, 101, 70, 71), (103, 102, 71, 72), (104, 103, 72, 73), (105, 104, 73, 74), (106, 105, 74, 75), (107, 106, 75, 76), (108, 107, 76, 77), (109, 108, 77, 78), (110, 109, 78, 79), (111, 110, 79, 80), (112, 111, 80, 81), (113, 112, 81, 82), (114, 113, 82, 83), (114, 83, 84), (116, 118, 84, 85), (117, 116, 85, 86), (119, 117, 86, 87), (120, 119, 87, 88), (121, 120, 88, 89), (122, 121, 89, 90), (123, 122, 90, 91), (124, 123, 91, 92), (125, 124, 92, 93), (126, 125, 93, 94), (127, 126, 94, 95), (128, 127, 95, 96), (129, 128, 96, 97), (130, 129, 97, 98), (131, 130, 98, 99), (133, 131, 99, 68), (134, 133, 68, 100), (118, 135, 114, 84), (132, 134, 100, 115), (135, 132, 115, 114), (64, 66, 134, 132), (56, 55, 123, 124), (44, 43, 111, 112), (67, 64, 132, 135), (57, 56, 124, 125), (45, 44, 112, 113), (16, 17, 85, 84), (58, 57, 125, 126), (46, 45, 113, 114), (17, 18, 86, 85), (59, 58, 126, 127), (0, 1, 69, 68), (18, 19, 87, 86), (60, 59, 127, 128), (1, 2, 70, 69), (19, 20, 88, 87), (61, 60, 128, 129), (2, 3, 71, 70), (20, 21, 89, 88), (62, 61, 129, 130), (3, 4, 72, 71), (21, 22, 90, 89), (63, 62, 130, 131), (4, 5, 73, 72), (22, 23, 91, 90), (65, 63, 131, 133), (5, 6, 74, 73), (23, 24, 92, 91), (6, 7, 75, 74), (24, 25, 93, 92), (7, 8, 76, 75), (25, 26, 94, 93), (8, 9, 77, 76), (26, 27, 95, 94), (9, 10, 78, 77), (27, 28, 96, 95), (10, 11, 79, 78), (28, 29, 97, 96), (11, 12, 80, 79), (29, 30, 98, 97), (12, 13, 81, 80), (33, 32, 100, 101), (30, 31, 99, 98), (13, 14, 82, 81), (34, 33, 101, 102), (31, 0, 68, 99), (14, 15, 83, 82), (35, 34, 102, 103), (66, 65, 133, 134), (15, 16, 84, 83), (36, 35, 103, 104), (50, 67, 135, 118), (48, 50, 118, 116), (37, 36, 104, 105), (32, 47, 115, 100), (49, 48, 116, 117), (38, 37, 105, 106), (47, 46, 114, 115), (51, 49, 117, 119), (39, 38, 106, 107), (52, 51, 119, 120), (40, 39, 107, 108), (53, 52, 120, 121), (41, 40, 108, 109), (54, 53, 121, 122), (42, 41, 109, 110), (55, 54, 122, 123), (43, 42, 110, 111)])
_uv = me_cylinder_001.uv_layers.new(name='UVMap')
_uv.uv.foreach_set('vector', [0.0, 0.0, 0.0, 0.0, 0.0, 0.0, 0.0, 0.0, 0.0, 0.0, 0.0, 0.0, 0.0, 0.0, 0.0, 0.0, 0.0, 0.0, 0.0, 0.0, 0.0, 0.0, 0.0, 0.0, 0.0, 0.0, 0.0, 0.0, 0.0, 0.0, 0.0, 0.0, 0.0, 0.0, 0.0, 0.0, 0.0, 0.0, 0.0, 0.0, 0.0, 0.0, 0.0, 0.0, 0.0, 0.0, 0.0, 0.0, 0.0, 0.0, 0.0, 0.0, 0.0, 0.0, 0.0, 0.0, 0.0, 0.0, 0.0, 0.0, 0.0, 0.0, 0.0, 0.0, 0.0, 0.0, 0.0, 0.0, 0.0, 0.0, 0.0, 0.0, 0.0, 0.0, 0.0, 0.0, 0.0, 0.0, 0.0, 0.0, 0.0, 0.0, 0.0, 0.0, 0.0, 0.0, 0.0, 0.0, 0.0, 0.0, 0.0, 0.0, 0.0, 0.0, 0.0, 0.0, 0.0, 0.0, 0.0, 0.0, 0.0, 0.0, 0.0, 0.0, 0.0, 0.0, 0.0, 0.0, 0.0, 0.0, 0.0, 0.0, 0.0, 0.0, 0.0, 0.0, 0.0, 0.0, 0.0, 0.0, 0.0, 0.0, 0.0, 0.0, 0.0, 0.0, 0.0, 0.0, 0.0, 0.0, 0.0, 0.0, 0.0, 0.0, 0.0, 0.0, 0.0, 0.0, 0.0, 0.0, 0.0, 0.0, 0.0, 0.0, 0.0, 0.0, 0.0, 0.0, 0.0, 0.0, 0.0, 0.0, 0.0, 0.0, 0.0, 0.0, 0.0, 0.0, 0.0, 0.0, 0.0, 0.0, 0.0, 0.0, 0.0, 0.0, 0.0, 0.0, 0.0, 0.0, 0.0, 0.0, 0.0, 0.0, 0.0, 0.0, 0.0, 0.0, 0.0, 0.0, 0.0, 0.0, 0.0, 0.0, 0.0, 0.0, 0.0, 0.0, 0.0, 0.0, 0.0, 0.0, 0.0, 0.0, 0.0, 0.0, 0.0, 0.0, 0.0, 0.0, 0.0, 0.0, 0.0, 0.0, 0.0, 0.0, 0.0, 0.0, 0.0, 0.0, 0.0, 0.0, 0.0, 0.0, 0.0, 0.0, 0.0, 0.0, 0.0, 0.0, 0.0, 0.0, 0.0, 0.0, 0.0, 0.0, 0.0, 0.0, 0.0, 0.0, 0.0, 0.0, 0.0, 0.0, 0.0, 0.0, 0.0, 0.0, 0.0, 0.0, 0.0, 0.0, 0.0, 0.0, 0.0, 0.0, 0.0, 0.0, 0.0, 0.0, 0.0, 0.0, 0.0, 0.0, 0.0, 0.0, 0.0, 0.0, 0.0, 0.0, 0.0, 0.0, 0.0, 0.0, 0.0, 0.0, 0.0, 0.0, 0.0, 0.0, 0.0, 0.0, 0.0, 0.0, 0.0, 0.0, 0.0, 0.0, 0.0, 0.0, 0.0, 0.0, 0.0, 0.0, 0.0, 0.0, 0.0, 0.0, 0.0, 0.0, 0.0, 0.0, 0.0, 0.0, 0.0, 0.0, 0.0, 0.0, 0.0, 0.0, 0.0, 0.0, 0.0, 0.0, 0.0, 0.0, 0.0, 0.0, 0.0, 0.0, 0.0, 0.0, 0.0, 0.0, 0.0, 0.0, 0.0, 0.0, 0.0, 0.0, 0.0, 0.0, 0.0, 0.0, 0.0, 0.0, 0.0, 0.0, 0.0, 0.0, 0.0, 0.0, 0.0, 0.0, 0.0, 0.0, 0.0, 0.0, 0.0, 0.0, 0.0, 0.0, 0.0, 0.0, 0.0, 0.0, 0.0, 0.0, 0.0, 0.0, 0.0, 0.0, 0.0, 0.0, 0.0, 0.0, 0.0, 0.0, 0.0, 0.0, 0.0, 0.0, 0.0, 0.0, 0.0, 0.0, 0.0, 0.0, 0.0, 0.0, 0.0, 0.0, 0.0, 0.0, 0.0, 0.0, 0.0, 0.0, 0.0, 0.0, 0.0, 0.0, 0.0, 0.0, 0.0, 0.0, 0.0, 0.0, 0.0, 0.0, 0.0, 0.0, 0.0, 0.0, 0.0, 0.0, 0.0, 0.0, 0.0, 0.0, 0.0, 0.0, 0.0, 0.0, 0.0, 0.0, 0.0, 0.0, 0.0, 0.0, 0.0, 0.0, 0.0, 0.0, 0.0, 0.0, 0.0, 0.0, 0.0, 0.0, 0.0, 0.0, 0.0, 0.0, 0.0, 0.0, 0.0, 0.0, 0.0, 0.0, 0.0, 0.0, 0.0, 0.0, 0.0, 0.0, 0.0, 0.0, 0.0, 0.0, 0.0, 0.0, 0.0, 0.0, 0.0, 0.0, 0.0, 0.0, 0.0, 0.0, 0.0, 0.0, 0.0, 0.0, 0.0, 0.0, 0.0, 0.0, 0.0, 0.0, 0.0, 0.0, 0.0, 0.0, 0.0, 0.0, 0.0, 0.0, 0.0, 0.0, 0.0, 0.0, 0.0, 0.0, 0.0, 0.0, 0.0, 0.0, 0.0, 0.0, 0.0, 0.0, 0.0, 0.0, 0.0, 0.0, 0.0, 0.0, 0.0, 0.0, 0.0, 0.0, 0.0, 0.0, 0.0, 0.0, 0.0, 0.0, 0.0, 0.0, 0.0, 0.0, 0.0, 0.0, 0.0, 0.0, 0.0, 0.0, 0.0, 0.0, 0.0, 0.0, 0.0, 0.0, 0.0, 0.0, 0.0, 0.0, 0.0, 0.0, 0.0, 0.0, 0.0, 0.0, 0.0, 0.0, 0.0, 0.0, 0.0, 0.0, 0.0, 0.0, 0.0, 0.0, 0.0, 0.0, 0.0, 0.0, 0.0, 0.0, 0.0, 0.0, 0.0, 0.0, 0.0, 0.0, 0.0, 0.0, 0.0, 0.0, 0.0, 0.0, 0.0, 0.0, 0.0, 0.0, 0.0, 0.0, 0.0, 0.0, 0.0, 0.0, 0.0, 0.0, 0.0, 0.0, 0.0, 0.0, 0.0, 0.0, 0.0, 0.0, 0.0, 0.0, 0.0, 0.0, 0.0, 0.0, 0.0, 0.0, 0.0, 0.0, 0.0, 0.0, 0.0, 0.0, 0.0, 0.0, 0.0, 0.0, 0.0, 0.0, 0.0, 0.0, 0.0, 0.0, 0.0, 0.0, 0.0, 0.0, 0.0, 0.0, 0.0, 0.0, 0.0, 0.0, 0.0, 0.0, 0.0, 0.0, 0.0, 0.0, 0.0, 0.0, 0.0, 0.0, 0.0, 0.0, 0.0, 0.0, 0.0, 0.0, 0.0, 0.0, 0.0, 0.0, 0.0, 0.0, 0.0, 0.0, 0.0, 0.0, 0.0, 0.0, 0.0, 0.0, 0.0, 0.0, 0.0, 0.0, 0.0, 0.0, 0.0, 0.0, 0.0, 0.0, 0.0, 0.0, 0.0, 0.0, 0.0, 0.0, 0.0, 0.0, 0.0, 0.0, 0.0, 0.0, 0.0, 0.0, 0.0, 0.0, 0.0, 0.0, 0.0, 0.0, 0.0, 0.0, 0.0, 0.0, 0.0, 0.0, 0.0, 0.0, 0.0, 0.0, 0.0, 0.0, 0.0, 0.0, 0.0, 0.0, 0.0, 0.0, 0.0, 0.0, 0.0, 0.0, 0.0, 0.0, 0.0, 0.0, 0.0, 0.0, 0.0, 0.0, 0.0, 0.0, 0.0, 0.0, 0.0, 0.0, 0.0, 0.0, 0.0, 0.0, 0.0, 0.0, 0.0, 0.0, 0.0, 0.0, 0.0, 0.0, 0.0, 0.0, 0.0, 0.0, 0.0, 0.0, 0.0, 0.0, 0.0, 0.0, 0.0, 0.0, 0.0, 0.0, 0.0, 0.0, 0.0, 0.0, 0.0, 0.0, 0.0, 0.0, 0.0, 0.0, 0.0, 0.0, 0.0, 0.0, 0.0, 0.0, 0.0, 0.0, 0.0, 0.0, 0.0, 0.0, 0.0, 0.0, 0.0, 0.0, 0.0, 0.0, 0.0, 0.0, 0.0, 0.0, 0.0, 0.0, 0.0, 0.0, 0.0, 0.0, 0.0, 0.0, 0.0, 0.0, 0.0, 0.0, 0.0, 0.0, 0.0, 0.0, 0.0, 0.0, 0.0, 0.0, 0.0, 0.0, 0.0, 0.0, 0.0, 0.0, 0.0, 0.0, 0.0, 0.0, 0.0, 0.0, 0.0, 0.0, 0.0, 0.0, 0.0, 0.0, 0.0, 0.0, 0.0, 0.0, 0.0, 0.0, 0.0, 0.0, 0.0, 0.0, 0.0, 0.0, 0.0, 0.0, 0.0, 0.0, 0.0, 0.0, 0.0, 0.0, 0.0, 0.0, 0.0, 0.0, 0.0, 0.0, 0.0, 0.0, 0.0, 0.0, 0.0, 0.0, 0.0, 0.0, 0.0, 0.0, 0.0, 0.0, 0.0, 0.0, 0.0, 0.0, 0.0, 0.0, 0.0, 0.0, 0.0, 0.0, 0.0, 0.0, 0.0, 0.0, 0.0, 0.0, 0.0, 0.0, 0.0, 0.0, 0.0, 0.0, 0.0, 0.0, 0.0, 0.0, 0.0, 0.0, 0.0, 0.0, 0.0, 0.0, 0.0, 0.0, 0.0, 0.0, 0.0, 0.0, 0.0, 0.0, 0.0, 0.0, 0.0, 0.0, 0.0, 0.0, 0.0, 0.0, 0.0, 0.0, 0.0, 0.0, 0.0, 0.0, 0.0, 0.0, 0.0, 0.0, 0.0, 0.0, 0.0, 0.0, 0.0, 0.0, 0.0, 0.0, 0.0, 0.0, 0.0, 0.0, 0.0, 0.0, 0.0, 0.0, 0.0, 0.0, 0.0, 0.0, 0.0, 0.0, 0.0, 0.0, 0.0, 0.0, 0.0, 0.0, 0.0, 0.0, 0.0, 0.0, 0.0, 0.0, 0.0, 0.0, 0.0, 0.0, 0.0, 0.0, 0.0, 0.0, 0.0, 0.0, 0.0, 0.0, 0.0, 0.0, 0.0, 0.0, 0.0, 0.0, 0.0, 0.0, 0.0, 0.0, 0.0, 0.0, 0.0, 0.0, 0.0, 0.0, 0.0, 0.0, 0.0, 0.0, 0.0, 0.0, 0.0, 0.0, 0.0, 0.0, 0.0, 0.0, 0.0, 0.0, 0.0, 0.0, 0.0, 0.0, 0.0, 0.0, 0.0, 0.0, 0.0, 0.0, 0.0, 0.0, 0.0, 0.0, 0.0, 0.0, 0.0, 0.0, 0.0, 0.0, 0.0, 0.0, 0.0, 0.0, 0.0, 0.0, 0.0, 0.0, 0.0, 0.0, 0.0, 0.0, 0.0, 0.0, 0.0, 0.0, 0.0, 0.0, 0.0, 0.0, 0.0, 0.0, 0.0, 0.0, 0.0, 0.0, 0.0, 0.0, 0.0, 0.0, 0.0, 0.0, 0.0, 0.0, 0.0, 0.0, 0.0, 0.0, 0.0, 0.0, 0.0, 0.0, 0.0, 0.0, 0.0, 0.0, 0.0, 0.0, 0.0, 0.0, 0.0, 0.0, 0.0, 0.0, 0.0, 0.0, 0.0, 0.0, 0.0, 0.0, 0.0, 0.0, 0.0, 0.0, 0.0, 0.0, 0.0, 0.0, 0.0, 0.0, 0.0, 0.0, 0.0, 0.0, 0.0, 0.0, 0.0, 0.0, 0.0, 0.0, 0.0, 0.0, 0.0, 0.0, 0.0, 0.0, 0.0, 0.0, 0.0, 0.0, 0.0, 0.0, 0.0, 0.0, 0.0, 0.0, 0.0, 0.0, 0.0, 0.0, 0.0, 0.0, 0.0, 0.0, 0.0, 0.0, 0.0, 0.0, 0.0, 0.0, 0.0, 0.0, 0.0, 0.0, 0.0, 0.0, 0.0, 0.0, 0.0, 0.0, 0.0, 0.0])
me_cylinder_001.update()

# ---- objects
ob_cylinder = bpy.data.objects.new('Cylinder', me_cylinder)
ob_cylinder_001 = bpy.data.objects.new('Cylinder.001', me_cylinder_001)

# ---- transforms, parenting, visibility, modifiers, constraints
ob_cylinder.location = (0.0, 0.0, 0.0)
ob_cylinder_001.location = (0.0, 0.0, 0.0)

# ---- collection membership
col_collection.objects.link(ob_cylinder)
col_collection.objects.link(ob_cylinder_001)

# ---- scene / render settings (as saved in the file)
scene.frame_start = 1; scene.frame_end = 250; scene.frame_set(1)
scene.render.engine = 'BLENDER_EEVEE_NEXT'
scene.cycles.sampling_pattern = 'TABULATED_SOBOL'
bpy.context.view_layer.update()

# ---- added for rendering (the .blend has no active camera and no usable light): camera, sun
cam_auto = bpy.data.cameras.new('AutoCamera')
cam_auto.lens = 50.0
cam_auto.sensor_width = 36.0
cam_auto.clip_end = 1000.0
ob_auto_camera = bpy.data.objects.new('AutoCamera', cam_auto)
scene.collection.objects.link(ob_auto_camera)
ob_auto_camera.location = (4.09826, -4.91791, 3.29196)
ob_auto_camera.rotation_euler = (1.09748, -7.21219e-08, 0.694738)
scene.camera = ob_auto_camera
light_auto_sun = bpy.data.lights.new('AutoSun', 'SUN')
light_auto_sun.energy = 3.0
light_auto_sun.angle = 0.0523599
ob_auto_sun = bpy.data.objects.new('AutoSun', light_auto_sun)
scene.collection.objects.link(ob_auto_sun)
ob_auto_sun.rotation_euler = (0.872665, 0.174533, 0.523599)
bpy.context.view_layer.update()
